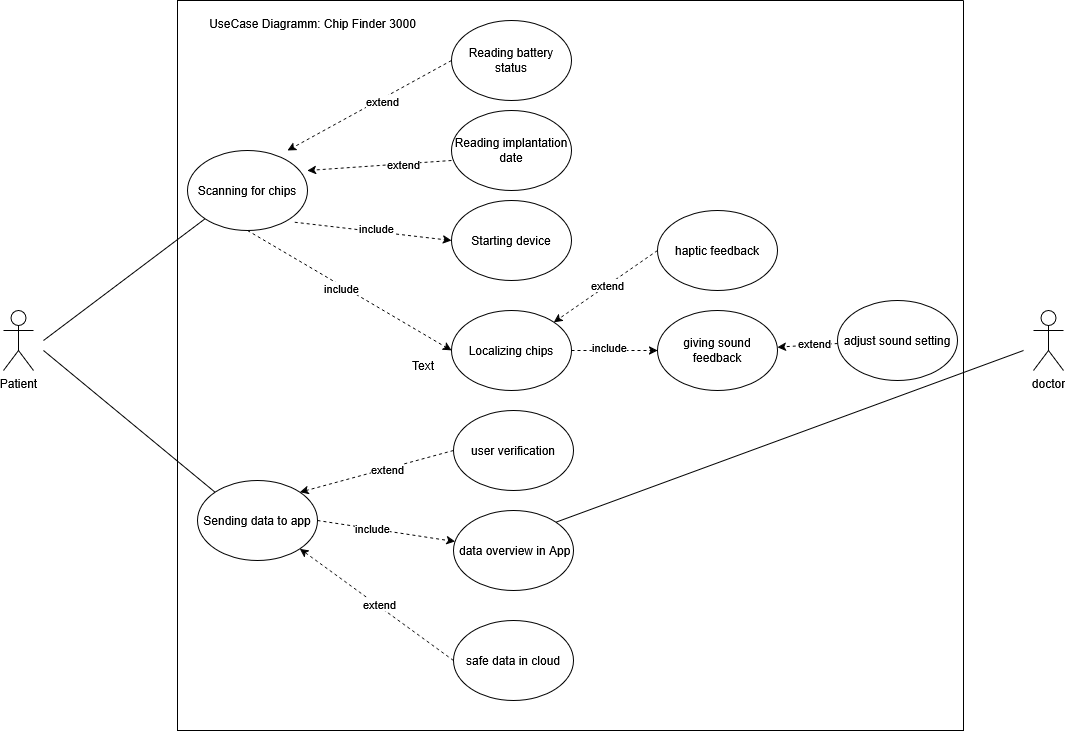

The diagram above was exported from draw.io. Its source (the exported page's mxGraphModel, read from the mxfile embedded in the PNG):
<mxGraphModel dx="1773" dy="1800" grid="1" gridSize="10" guides="1" tooltips="1" connect="1" arrows="1" fold="1" page="1" pageScale="1" pageWidth="827" pageHeight="1169" math="0" shadow="0">
  <root>
    <mxCell id="0" />
    <mxCell id="1" parent="0" />
    <mxCell id="XSWAecopRem521NKUPJ3-3" value="" style="swimlane;startSize=0;" parent="1" vertex="1">
      <mxGeometry x="24" y="-110" width="786" height="730" as="geometry" />
    </mxCell>
    <mxCell id="XSWAecopRem521NKUPJ3-17" style="rounded=0;orthogonalLoop=1;jettySize=auto;html=1;exitX=0.5;exitY=1;exitDx=0;exitDy=0;entryX=0;entryY=0.5;entryDx=0;entryDy=0;dashed=1;" parent="XSWAecopRem521NKUPJ3-3" source="XSWAecopRem521NKUPJ3-8" target="XSWAecopRem521NKUPJ3-14" edge="1">
      <mxGeometry relative="1" as="geometry" />
    </mxCell>
    <mxCell id="cc9F7nwgWVqdvzPlWaCk-7" value="include" style="edgeLabel;html=1;align=center;verticalAlign=middle;resizable=0;points=[];" parent="XSWAecopRem521NKUPJ3-17" vertex="1" connectable="0">
      <mxGeometry x="-0.0702" y="-2" relative="1" as="geometry">
        <mxPoint as="offset" />
      </mxGeometry>
    </mxCell>
    <mxCell id="SVsYqqy0FFW8rD6d76sF-1" style="rounded=0;orthogonalLoop=1;jettySize=auto;html=1;exitX=0.894;exitY=0.897;exitDx=0;exitDy=0;entryX=0;entryY=0.5;entryDx=0;entryDy=0;dashed=1;exitPerimeter=0;" parent="XSWAecopRem521NKUPJ3-3" source="XSWAecopRem521NKUPJ3-8" target="XSWAecopRem521NKUPJ3-13" edge="1">
      <mxGeometry relative="1" as="geometry" />
    </mxCell>
    <mxCell id="cc9F7nwgWVqdvzPlWaCk-6" value="include" style="edgeLabel;html=1;align=center;verticalAlign=middle;resizable=0;points=[];" parent="SVsYqqy0FFW8rD6d76sF-1" vertex="1" connectable="0">
      <mxGeometry x="0.0252" y="4" relative="1" as="geometry">
        <mxPoint as="offset" />
      </mxGeometry>
    </mxCell>
    <mxCell id="XSWAecopRem521NKUPJ3-8" value="Scanning for chips" style="ellipse;whiteSpace=wrap;html=1;" parent="XSWAecopRem521NKUPJ3-3" vertex="1">
      <mxGeometry x="10" y="150" width="120" height="80" as="geometry" />
    </mxCell>
    <mxCell id="SVsYqqy0FFW8rD6d76sF-9" style="rounded=0;orthogonalLoop=1;jettySize=auto;html=1;exitX=1;exitY=0.5;exitDx=0;exitDy=0;dashed=1;" parent="XSWAecopRem521NKUPJ3-3" source="XSWAecopRem521NKUPJ3-12" target="SVsYqqy0FFW8rD6d76sF-8" edge="1">
      <mxGeometry relative="1" as="geometry" />
    </mxCell>
    <mxCell id="cc9F7nwgWVqdvzPlWaCk-14" value="include" style="edgeLabel;html=1;align=center;verticalAlign=middle;resizable=0;points=[];" parent="SVsYqqy0FFW8rD6d76sF-9" vertex="1" connectable="0">
      <mxGeometry x="-0.2105" y="1" relative="1" as="geometry">
        <mxPoint as="offset" />
      </mxGeometry>
    </mxCell>
    <mxCell id="XSWAecopRem521NKUPJ3-12" value="Sending data to app" style="ellipse;whiteSpace=wrap;html=1;" parent="XSWAecopRem521NKUPJ3-3" vertex="1">
      <mxGeometry x="20" y="480" width="120" height="80" as="geometry" />
    </mxCell>
    <mxCell id="XSWAecopRem521NKUPJ3-13" value="Starting device" style="ellipse;whiteSpace=wrap;html=1;" parent="XSWAecopRem521NKUPJ3-3" vertex="1">
      <mxGeometry x="274" y="200" width="120" height="80" as="geometry" />
    </mxCell>
    <mxCell id="cc9F7nwgWVqdvzPlWaCk-18" style="rounded=0;orthogonalLoop=1;jettySize=auto;html=1;entryX=0;entryY=0.5;entryDx=0;entryDy=0;dashed=1;" parent="XSWAecopRem521NKUPJ3-3" source="XSWAecopRem521NKUPJ3-14" target="cc9F7nwgWVqdvzPlWaCk-13" edge="1">
      <mxGeometry relative="1" as="geometry" />
    </mxCell>
    <mxCell id="cc9F7nwgWVqdvzPlWaCk-19" value="include" style="edgeLabel;html=1;align=center;verticalAlign=middle;resizable=0;points=[];" parent="cc9F7nwgWVqdvzPlWaCk-18" vertex="1" connectable="0">
      <mxGeometry x="-0.1502" y="4" relative="1" as="geometry">
        <mxPoint as="offset" />
      </mxGeometry>
    </mxCell>
    <mxCell id="XSWAecopRem521NKUPJ3-14" value="Localizing chips" style="ellipse;whiteSpace=wrap;html=1;" parent="XSWAecopRem521NKUPJ3-3" vertex="1">
      <mxGeometry x="274" y="310" width="120" height="80" as="geometry" />
    </mxCell>
    <mxCell id="XSWAecopRem521NKUPJ3-20" style="rounded=0;orthogonalLoop=1;jettySize=auto;html=1;exitX=0;exitY=0.5;exitDx=0;exitDy=0;dashed=1;strokeColor=default;" parent="XSWAecopRem521NKUPJ3-3" edge="1">
      <mxGeometry relative="1" as="geometry">
        <mxPoint x="273.99999999999386" y="60.00000000000023" as="sourcePoint" />
        <mxPoint x="110" y="150" as="targetPoint" />
      </mxGeometry>
    </mxCell>
    <mxCell id="cc9F7nwgWVqdvzPlWaCk-2" value="extend" style="edgeLabel;html=1;align=center;verticalAlign=middle;resizable=0;points=[];" parent="XSWAecopRem521NKUPJ3-20" vertex="1" connectable="0">
      <mxGeometry x="-0.1475" y="2" relative="1" as="geometry">
        <mxPoint as="offset" />
      </mxGeometry>
    </mxCell>
    <mxCell id="cc9F7nwgWVqdvzPlWaCk-4" style="rounded=0;orthogonalLoop=1;jettySize=auto;html=1;exitX=0;exitY=0.5;exitDx=0;exitDy=0;dashed=1;" parent="XSWAecopRem521NKUPJ3-3" edge="1">
      <mxGeometry relative="1" as="geometry">
        <mxPoint x="274.00000000000045" y="160" as="sourcePoint" />
        <mxPoint x="130" y="170" as="targetPoint" />
      </mxGeometry>
    </mxCell>
    <mxCell id="cc9F7nwgWVqdvzPlWaCk-5" value="extend" style="edgeLabel;html=1;align=center;verticalAlign=middle;resizable=0;points=[];" parent="cc9F7nwgWVqdvzPlWaCk-4" vertex="1" connectable="0">
      <mxGeometry x="-0.3252" relative="1" as="geometry">
        <mxPoint as="offset" />
      </mxGeometry>
    </mxCell>
    <mxCell id="XSWAecopRem521NKUPJ3-22" value="Reading implantation date" style="ellipse;whiteSpace=wrap;html=1;" parent="XSWAecopRem521NKUPJ3-3" vertex="1">
      <mxGeometry x="274" y="110" width="120" height="80" as="geometry" />
    </mxCell>
    <mxCell id="SVsYqqy0FFW8rD6d76sF-8" value="&amp;nbsp;data overview in App" style="ellipse;whiteSpace=wrap;html=1;" parent="XSWAecopRem521NKUPJ3-3" vertex="1">
      <mxGeometry x="276" y="510" width="120" height="80" as="geometry" />
    </mxCell>
    <mxCell id="cc9F7nwgWVqdvzPlWaCk-11" value="Reading battery status " style="ellipse;whiteSpace=wrap;html=1;" parent="XSWAecopRem521NKUPJ3-3" vertex="1">
      <mxGeometry x="274" y="20" width="120" height="80" as="geometry" />
    </mxCell>
    <mxCell id="SVsYqqy0FFW8rD6d76sF-13" style="rounded=0;orthogonalLoop=1;jettySize=auto;html=1;exitX=0;exitY=0.5;exitDx=0;exitDy=0;entryX=1;entryY=0;entryDx=0;entryDy=0;dashed=1;" parent="XSWAecopRem521NKUPJ3-3" source="SVsYqqy0FFW8rD6d76sF-11" target="XSWAecopRem521NKUPJ3-14" edge="1">
      <mxGeometry relative="1" as="geometry" />
    </mxCell>
    <mxCell id="cc9F7nwgWVqdvzPlWaCk-17" value="extend" style="edgeLabel;html=1;align=center;verticalAlign=middle;resizable=0;points=[];" parent="SVsYqqy0FFW8rD6d76sF-13" vertex="1" connectable="0">
      <mxGeometry x="-0.0395" y="-1" relative="1" as="geometry">
        <mxPoint y="1" as="offset" />
      </mxGeometry>
    </mxCell>
    <mxCell id="SVsYqqy0FFW8rD6d76sF-11" value="haptic feedback" style="ellipse;whiteSpace=wrap;html=1;" parent="XSWAecopRem521NKUPJ3-3" vertex="1">
      <mxGeometry x="480" y="210" width="120" height="80" as="geometry" />
    </mxCell>
    <mxCell id="cc9F7nwgWVqdvzPlWaCk-13" value="giving sound feedback " style="ellipse;whiteSpace=wrap;html=1;" parent="XSWAecopRem521NKUPJ3-3" vertex="1">
      <mxGeometry x="480" y="310" width="120" height="80" as="geometry" />
    </mxCell>
    <mxCell id="SVsYqqy0FFW8rD6d76sF-15" style="rounded=0;orthogonalLoop=1;jettySize=auto;html=1;exitX=0;exitY=0.5;exitDx=0;exitDy=0;entryX=1;entryY=1;entryDx=0;entryDy=0;dashed=1;" parent="XSWAecopRem521NKUPJ3-3" source="SVsYqqy0FFW8rD6d76sF-14" target="XSWAecopRem521NKUPJ3-12" edge="1">
      <mxGeometry relative="1" as="geometry" />
    </mxCell>
    <mxCell id="SVsYqqy0FFW8rD6d76sF-16" value="extend" style="edgeLabel;html=1;align=center;verticalAlign=middle;resizable=0;points=[];" parent="SVsYqqy0FFW8rD6d76sF-15" connectable="0" vertex="1">
      <mxGeometry x="-0.0099" y="-2" relative="1" as="geometry">
        <mxPoint as="offset" />
      </mxGeometry>
    </mxCell>
    <mxCell id="SVsYqqy0FFW8rD6d76sF-14" value="safe data in cloud" style="ellipse;whiteSpace=wrap;html=1;" parent="XSWAecopRem521NKUPJ3-3" vertex="1">
      <mxGeometry x="276" y="620" width="120" height="80" as="geometry" />
    </mxCell>
    <mxCell id="SVsYqqy0FFW8rD6d76sF-19" style="rounded=0;orthogonalLoop=1;jettySize=auto;html=1;exitX=0;exitY=0.5;exitDx=0;exitDy=0;entryX=1;entryY=0;entryDx=0;entryDy=0;dashed=1;" parent="XSWAecopRem521NKUPJ3-3" source="SVsYqqy0FFW8rD6d76sF-17" target="XSWAecopRem521NKUPJ3-12" edge="1">
      <mxGeometry relative="1" as="geometry" />
    </mxCell>
    <mxCell id="SVsYqqy0FFW8rD6d76sF-20" value="extend" style="edgeLabel;html=1;align=center;verticalAlign=middle;resizable=0;points=[];" parent="SVsYqqy0FFW8rD6d76sF-19" connectable="0" vertex="1">
      <mxGeometry x="-0.127" relative="1" as="geometry">
        <mxPoint as="offset" />
      </mxGeometry>
    </mxCell>
    <mxCell id="SVsYqqy0FFW8rD6d76sF-17" value="user verification" style="ellipse;whiteSpace=wrap;html=1;" parent="XSWAecopRem521NKUPJ3-3" vertex="1">
      <mxGeometry x="276" y="410" width="120" height="80" as="geometry" />
    </mxCell>
    <mxCell id="cc9F7nwgWVqdvzPlWaCk-21" value="" style="rounded=0;orthogonalLoop=1;jettySize=auto;html=1;dashed=1;" parent="XSWAecopRem521NKUPJ3-3" source="cc9F7nwgWVqdvzPlWaCk-20" target="cc9F7nwgWVqdvzPlWaCk-13" edge="1">
      <mxGeometry relative="1" as="geometry" />
    </mxCell>
    <mxCell id="cc9F7nwgWVqdvzPlWaCk-23" value="extend" style="edgeLabel;html=1;align=center;verticalAlign=middle;resizable=0;points=[];" parent="cc9F7nwgWVqdvzPlWaCk-21" connectable="0" vertex="1">
      <mxGeometry x="-0.2228" y="-2" relative="1" as="geometry">
        <mxPoint as="offset" />
      </mxGeometry>
    </mxCell>
    <mxCell id="cc9F7nwgWVqdvzPlWaCk-20" value="adjust sound setting" style="ellipse;whiteSpace=wrap;html=1;" parent="XSWAecopRem521NKUPJ3-3" vertex="1">
      <mxGeometry x="660" y="300" width="120" height="80" as="geometry" />
    </mxCell>
    <mxCell id="cc9F7nwgWVqdvzPlWaCk-25" value="UseCase Diagramm: Chip Finder 3000" style="text;html=1;align=center;verticalAlign=middle;resizable=0;points=[];autosize=1;strokeColor=none;fillColor=none;" parent="XSWAecopRem521NKUPJ3-3" vertex="1">
      <mxGeometry x="20" y="8" width="230" height="30" as="geometry" />
    </mxCell>
    <mxCell id="XSWAecopRem521NKUPJ3-4" value="Patient" style="shape=umlActor;verticalLabelPosition=bottom;verticalAlign=top;html=1;outlineConnect=0;" parent="1" vertex="1">
      <mxGeometry x="-150" y="200" width="30" height="60" as="geometry" />
    </mxCell>
    <mxCell id="XSWAecopRem521NKUPJ3-6" value="doctor" style="shape=umlActor;verticalLabelPosition=bottom;verticalAlign=top;html=1;outlineConnect=0;" parent="1" vertex="1">
      <mxGeometry x="880" y="200" width="30" height="60" as="geometry" />
    </mxCell>
    <mxCell id="SVsYqqy0FFW8rD6d76sF-6" value="" style="endArrow=none;html=1;rounded=0;entryX=0;entryY=1;entryDx=0;entryDy=0;" parent="1" target="XSWAecopRem521NKUPJ3-8" edge="1">
      <mxGeometry width="50" height="50" relative="1" as="geometry">
        <mxPoint x="-110" y="230" as="sourcePoint" />
        <mxPoint x="500" y="240" as="targetPoint" />
      </mxGeometry>
    </mxCell>
    <mxCell id="SVsYqqy0FFW8rD6d76sF-7" value="" style="endArrow=none;html=1;rounded=0;entryX=0;entryY=0;entryDx=0;entryDy=0;" parent="1" target="XSWAecopRem521NKUPJ3-12" edge="1">
      <mxGeometry width="50" height="50" relative="1" as="geometry">
        <mxPoint x="-110" y="240" as="sourcePoint" />
        <mxPoint x="500" y="240" as="targetPoint" />
      </mxGeometry>
    </mxCell>
    <mxCell id="SVsYqqy0FFW8rD6d76sF-10" value="" style="endArrow=none;html=1;rounded=0;exitX=1;exitY=0;exitDx=0;exitDy=0;" parent="1" source="SVsYqqy0FFW8rD6d76sF-8" edge="1">
      <mxGeometry width="50" height="50" relative="1" as="geometry">
        <mxPoint x="450" y="290" as="sourcePoint" />
        <mxPoint x="870" y="240" as="targetPoint" />
      </mxGeometry>
    </mxCell>
    <mxCell id="cc9F7nwgWVqdvzPlWaCk-24" value="Text" style="text;html=1;align=center;verticalAlign=middle;whiteSpace=wrap;rounded=0;" parent="1" vertex="1">
      <mxGeometry x="240" y="240" width="60" height="30" as="geometry" />
    </mxCell>
  </root>
</mxGraphModel>